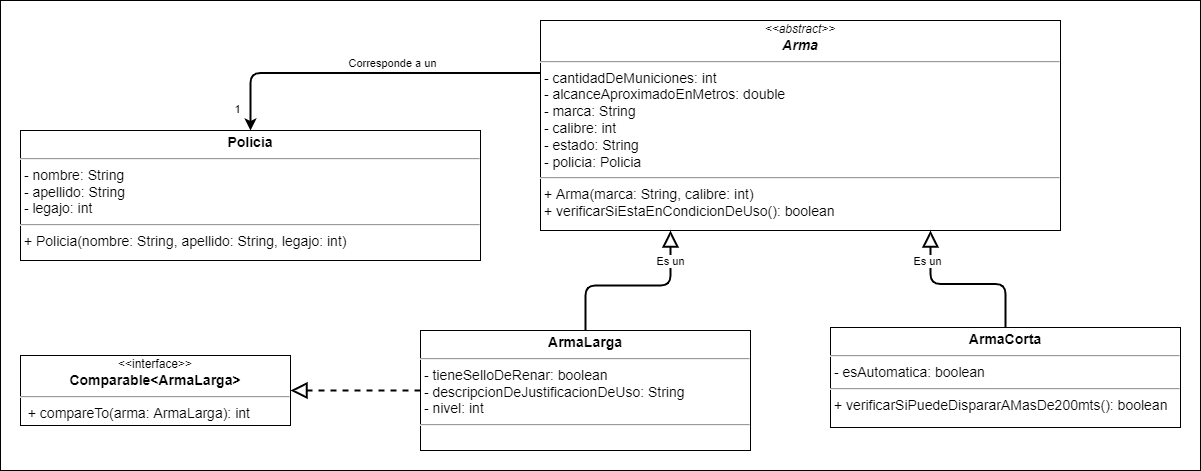

The diagram above was exported from draw.io. Its source (the exported page's mxGraphModel, read from the mxfile embedded in the PNG):
<mxGraphModel dx="1935" dy="2901" grid="1" gridSize="10" guides="1" tooltips="1" connect="1" arrows="1" fold="1" page="1" pageScale="1" pageWidth="827" pageHeight="1169" math="0" shadow="0">
  <root>
    <mxCell id="WIyWlLk6GJQsqaUBKTNV-0" />
    <mxCell id="WIyWlLk6GJQsqaUBKTNV-1" parent="WIyWlLk6GJQsqaUBKTNV-0" />
    <mxCell id="MvcSfsvhsIuprzJAYZkV-0" value="&lt;font style=&quot;font-size: 16px;&quot;&gt;&lt;font style=&quot;font-size: 16px;&quot;&gt;&lt;br&gt;&lt;/font&gt;&lt;/font&gt;" style="rounded=0;whiteSpace=wrap;html=1;align=left;verticalAlign=top;fontSize=30;fontStyle=1;spacingTop=10;spacing=2;spacingLeft=20;fontFamily=Verdana;" parent="WIyWlLk6GJQsqaUBKTNV-1" vertex="1">
      <mxGeometry x="-800" y="-2180" width="1200" height="470" as="geometry" />
    </mxCell>
    <mxCell id="MvcSfsvhsIuprzJAYZkV-1" value="&lt;div style=&quot;text-align: center;&quot;&gt;&lt;i style=&quot;background-color: initial; font-size: 12px;&quot;&gt;&amp;lt;&amp;lt;abstract&amp;gt;&amp;gt;&lt;/i&gt;&lt;/div&gt;&lt;div style=&quot;text-align: center;&quot;&gt;&lt;b&gt;&lt;i&gt;Arma&lt;/i&gt;&lt;/b&gt;&lt;/div&gt;&lt;hr style=&quot;font-size: 14px;&quot;&gt;&lt;p style=&quot;margin: 0px 0px 0px 4px; font-size: 14px;&quot;&gt;&lt;/p&gt;&amp;nbsp;- cantidadDeMuniciones: int&lt;br&gt;&amp;nbsp;- alcanceAproximadoEnMetros: double&lt;br&gt;&amp;nbsp;- marca: String&lt;br&gt;&amp;nbsp;- calibre: int&lt;br&gt;&amp;nbsp;- estado: String&lt;br&gt;&amp;nbsp;- policia: Policia&lt;br&gt;&lt;hr style=&quot;font-size: 14px;&quot;&gt;&lt;i&gt;&amp;nbsp;&lt;/i&gt;+ Arma(marca: String, calibre: int)&lt;br&gt;&lt;p style=&quot;margin: 0px 0px 0px 4px;&quot;&gt;&lt;/p&gt;&amp;nbsp;+ verificarSiEstaEnCondicionDeUso(): boolean" style="verticalAlign=top;align=left;overflow=fill;fontSize=14;fontFamily=Helvetica;html=1;spacing=2;spacingTop=0;" parent="WIyWlLk6GJQsqaUBKTNV-1" vertex="1">
      <mxGeometry x="-260" y="-2160" width="520" height="210" as="geometry" />
    </mxCell>
    <mxCell id="MvcSfsvhsIuprzJAYZkV-2" style="edgeStyle=orthogonalEdgeStyle;rounded=1;orthogonalLoop=1;jettySize=auto;html=1;entryX=0.75;entryY=1;entryDx=0;entryDy=0;strokeWidth=2;endArrow=block;endFill=0;endSize=12;" parent="WIyWlLk6GJQsqaUBKTNV-1" source="LtT_zoDD4wVeDJvXFd2j-0" target="MvcSfsvhsIuprzJAYZkV-1" edge="1">
      <mxGeometry relative="1" as="geometry">
        <mxPoint x="-380" y="-1831.25" as="sourcePoint" />
      </mxGeometry>
    </mxCell>
    <mxCell id="q-RRRRDQLt98JG_mkmnz-3" value="Es un" style="edgeLabel;html=1;align=center;verticalAlign=middle;resizable=0;points=[];" parent="MvcSfsvhsIuprzJAYZkV-2" vertex="1" connectable="0">
      <mxGeometry x="0.2074" relative="1" as="geometry">
        <mxPoint x="-18" y="-23" as="offset" />
      </mxGeometry>
    </mxCell>
    <mxCell id="Bs801fo3VwErH-w7HFVN-5" value="&lt;p style=&quot;margin: 4px 0px 0px; text-align: center; font-size: 14px;&quot;&gt;&lt;b&gt;ArmaLarga&lt;/b&gt;&lt;br&gt;&lt;/p&gt;&lt;hr style=&quot;font-size: 14px;&quot;&gt;&lt;p style=&quot;margin: 0px 0px 0px 4px; font-size: 14px;&quot;&gt;&lt;/p&gt;&lt;span style=&quot;background-color: initial;&quot;&gt;&amp;nbsp;&lt;/span&gt;&lt;span style=&quot;background-color: initial;&quot;&gt;- tieneSelloDeRenar:&amp;nbsp;&lt;/span&gt;boolean&lt;br&gt;&amp;nbsp;- descripcionDeJustificacionDeUso: String&lt;br&gt;&amp;nbsp;- nivel: int&amp;nbsp;&lt;br&gt;&lt;hr style=&quot;font-size: 14px;&quot;&gt;&lt;p style=&quot;margin: 0px 0px 0px 4px;&quot;&gt;&lt;br&gt;&lt;/p&gt;" style="verticalAlign=top;align=left;overflow=fill;fontSize=14;fontFamily=Helvetica;html=1;" parent="WIyWlLk6GJQsqaUBKTNV-1" vertex="1">
      <mxGeometry x="-380" y="-1850" width="330" height="120" as="geometry" />
    </mxCell>
    <mxCell id="Bs801fo3VwErH-w7HFVN-8" style="edgeStyle=orthogonalEdgeStyle;rounded=1;orthogonalLoop=1;jettySize=auto;html=1;strokeWidth=2;endArrow=block;endFill=0;endSize=12;exitX=0.5;exitY=0;exitDx=0;exitDy=0;entryX=0.25;entryY=1;entryDx=0;entryDy=0;" parent="WIyWlLk6GJQsqaUBKTNV-1" source="Bs801fo3VwErH-w7HFVN-5" target="MvcSfsvhsIuprzJAYZkV-1" edge="1">
      <mxGeometry relative="1" as="geometry">
        <mxPoint x="-272.57142857142867" y="-1880" as="sourcePoint" />
        <mxPoint x="-230" y="-2010" as="targetPoint" />
      </mxGeometry>
    </mxCell>
    <mxCell id="q-RRRRDQLt98JG_mkmnz-4" value="Es un" style="edgeLabel;html=1;align=center;verticalAlign=middle;resizable=0;points=[];" parent="Bs801fo3VwErH-w7HFVN-8" vertex="1" connectable="0">
      <mxGeometry x="0.7535" relative="1" as="geometry">
        <mxPoint x="-1" y="7" as="offset" />
      </mxGeometry>
    </mxCell>
    <mxCell id="LtT_zoDD4wVeDJvXFd2j-0" value="&lt;p style=&quot;margin: 4px 0px 0px; text-align: center; font-size: 14px;&quot;&gt;&lt;b&gt;ArmaCorta&lt;/b&gt;&lt;br&gt;&lt;/p&gt;&lt;hr style=&quot;font-size: 14px;&quot;&gt;&lt;p style=&quot;margin: 0px 0px 0px 4px; font-size: 14px;&quot;&gt;&lt;/p&gt;&amp;nbsp;- esAutomatica: boolean&lt;br&gt;&lt;hr style=&quot;font-size: 14px;&quot;&gt;&lt;p style=&quot;margin: 0px 0px 0px 4px;&quot;&gt;+ verificarSiPuedeDispararAMasDe200mts(): boolean&lt;br&gt;&lt;/p&gt;&lt;p style=&quot;color: rgb(0, 0, 0); font-family: Helvetica; font-size: 14px; font-style: normal; font-variant-ligatures: normal; font-variant-caps: normal; font-weight: 400; letter-spacing: normal; orphans: 2; text-align: left; text-indent: 0px; text-transform: none; widows: 2; word-spacing: 0px; -webkit-text-stroke-width: 0px; background-color: rgb(248, 249, 250); text-decoration-thickness: initial; text-decoration-style: initial; text-decoration-color: initial; margin: 0px 0px 0px 4px;&quot;&gt;&lt;/p&gt;&lt;p style=&quot;color: rgb(0, 0, 0); font-family: Helvetica; font-size: 14px; font-style: normal; font-variant-ligatures: normal; font-variant-caps: normal; font-weight: 400; letter-spacing: normal; orphans: 2; text-align: left; text-indent: 0px; text-transform: none; widows: 2; word-spacing: 0px; -webkit-text-stroke-width: 0px; background-color: rgb(248, 249, 250); text-decoration-thickness: initial; text-decoration-style: initial; text-decoration-color: initial; margin: 0px 0px 0px 4px;&quot;&gt;&lt;/p&gt;" style="verticalAlign=top;align=left;overflow=fill;fontSize=14;fontFamily=Helvetica;html=1;" parent="WIyWlLk6GJQsqaUBKTNV-1" vertex="1">
      <mxGeometry x="30" y="-1853" width="350" height="100" as="geometry" />
    </mxCell>
    <mxCell id="q-RRRRDQLt98JG_mkmnz-1" value="&lt;p style=&quot;margin: 4px 0px 0px; text-align: center; font-size: 14px;&quot;&gt;&lt;b&gt;Policia&lt;/b&gt;&lt;/p&gt;&lt;hr style=&quot;font-size: 14px;&quot;&gt;&lt;p style=&quot;margin: 0px 0px 0px 4px; font-size: 14px;&quot;&gt;&lt;/p&gt;&amp;nbsp;- nombre: String&lt;br&gt;&amp;nbsp;- apellido: String&lt;br&gt;&amp;nbsp;- legajo: int&lt;br&gt;&lt;hr style=&quot;font-size: 14px;&quot;&gt;&amp;nbsp;+ Policia(nombre: String, apellido: String, legajo: int)" style="verticalAlign=top;align=left;overflow=fill;fontSize=14;fontFamily=Helvetica;html=1;" parent="WIyWlLk6GJQsqaUBKTNV-1" vertex="1">
      <mxGeometry x="-780" y="-2050" width="460" height="130" as="geometry" />
    </mxCell>
    <mxCell id="q-RRRRDQLt98JG_mkmnz-2" style="edgeStyle=orthogonalEdgeStyle;rounded=1;orthogonalLoop=1;jettySize=auto;html=1;entryX=0.5;entryY=0;entryDx=0;entryDy=0;strokeWidth=2;endArrow=classic;endFill=1;endSize=6;exitX=0;exitY=0.25;exitDx=0;exitDy=0;startArrow=none;startFill=0;startSize=12;" parent="WIyWlLk6GJQsqaUBKTNV-1" source="MvcSfsvhsIuprzJAYZkV-1" target="q-RRRRDQLt98JG_mkmnz-1" edge="1">
      <mxGeometry relative="1" as="geometry">
        <mxPoint x="-530" y="-1850" as="sourcePoint" />
        <mxPoint x="-272.5" y="-2010" as="targetPoint" />
      </mxGeometry>
    </mxCell>
    <mxCell id="q-RRRRDQLt98JG_mkmnz-5" value="Corresponde a un" style="edgeLabel;html=1;align=center;verticalAlign=middle;resizable=0;points=[];" parent="q-RRRRDQLt98JG_mkmnz-2" vertex="1" connectable="0">
      <mxGeometry x="-0.2667" y="2" relative="1" as="geometry">
        <mxPoint x="-22" y="-12" as="offset" />
      </mxGeometry>
    </mxCell>
    <mxCell id="q-RRRRDQLt98JG_mkmnz-6" value="1" style="edgeLabel;html=1;align=center;verticalAlign=middle;resizable=0;points=[];" parent="q-RRRRDQLt98JG_mkmnz-2" vertex="1" connectable="0">
      <mxGeometry x="0.7889" y="1" relative="1" as="geometry">
        <mxPoint x="-15" y="15" as="offset" />
      </mxGeometry>
    </mxCell>
    <mxCell id="1fVJRYejQQMl1m9N7yK7-2" style="edgeStyle=orthogonalEdgeStyle;rounded=1;orthogonalLoop=1;jettySize=auto;html=1;strokeWidth=2;endArrow=block;endFill=0;endSize=12;exitX=0;exitY=0.5;exitDx=0;exitDy=0;dashed=1;entryX=1;entryY=0.5;entryDx=0;entryDy=0;" parent="WIyWlLk6GJQsqaUBKTNV-1" source="Bs801fo3VwErH-w7HFVN-5" target="5tvij4F0X-EKFtgH5zfV-0" edge="1">
      <mxGeometry relative="1" as="geometry">
        <mxPoint x="315.5" y="-1890" as="sourcePoint" />
        <mxPoint x="-620" y="-1835" as="targetPoint" />
      </mxGeometry>
    </mxCell>
    <mxCell id="5tvij4F0X-EKFtgH5zfV-0" value="&lt;div style=&quot;text-align: center;&quot;&gt;&lt;span style=&quot;background-color: initial; font-size: 12px;&quot;&gt;&amp;lt;&amp;lt;interface&amp;gt;&amp;gt;&lt;/span&gt;&lt;/div&gt;&lt;div style=&quot;text-align: center;&quot;&gt;&lt;b&gt;Comparable&amp;lt;&lt;/b&gt;&lt;b&gt;ArmaLarga&lt;/b&gt;&lt;b&gt;&amp;gt;&lt;/b&gt;&lt;/div&gt;&lt;hr style=&quot;font-size: 14px;&quot;&gt;&lt;p style=&quot;margin: 0px 0px 0px 4px; font-size: 14px;&quot;&gt;&lt;/p&gt;&amp;nbsp;&amp;nbsp;+&lt;span style=&quot;background-color: initial;&quot;&gt;&amp;nbsp;compareTo(arma: ArmaLarga&lt;/span&gt;&lt;span style=&quot;background-color: initial;&quot;&gt;): int&lt;/span&gt;" style="verticalAlign=top;align=left;overflow=fill;fontSize=14;fontFamily=Helvetica;html=1;spacing=2;spacingTop=0;" parent="WIyWlLk6GJQsqaUBKTNV-1" vertex="1">
      <mxGeometry x="-780" y="-1825" width="270" height="70" as="geometry" />
    </mxCell>
  </root>
</mxGraphModel>